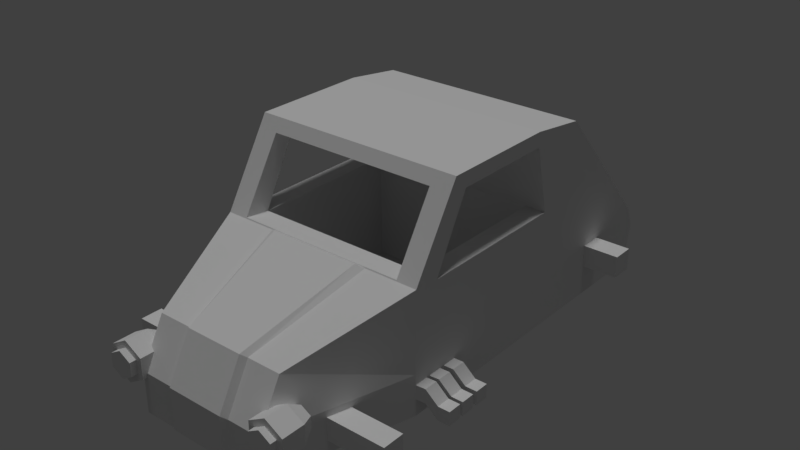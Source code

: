 # Source: Stadtrod.blend  (saved by Blender 2.78.0; exported with 4.5.12 LTS)
import bpy
from mathutils import Matrix  # noqa: F401  (used for matrix-valued properties, if any)

bpy.ops.wm.read_factory_settings(use_empty=True)
scene = bpy.context.scene
scene.name = 'Scene'

# ---- collections
col_collection_1 = bpy.data.collections.new('Collection 1'); scene.collection.children.link(col_collection_1)

# ---- materials (node trees are filled in below, after node groups)
mat_red = bpy.data.materials.new('red')
mat_red.alpha_threshold = 0.0
mat_red.use_transparent_shadow = False
mat_red.diffuse_color = (0.8, 0.005877, 0.0, 1.0)
mat_red.roughness = 0.5
mat_white = bpy.data.materials.new('white')
mat_white.alpha_threshold = 0.0
mat_white.use_transparent_shadow = False
mat_white.roughness = 0.5
mat_material = bpy.data.materials.new('Material')
mat_material.alpha_threshold = 0.0
mat_material.use_transparent_shadow = False
mat_material.roughness = 0.5
mat_material.line_color = (0.0, 0.0, 0.0, 1.0)

# ---- material node trees

# ---- world
world_world = bpy.data.worlds.new('World'); scene.world = world_world
world_world.color = (0.05088, 0.05088, 0.05088)
world_world.use_sun_shadow = False
world_world.sun_shadow_jitter_overblur = 0.0
world_world.cycles.sampling_method = 'MANUAL'

# ---- lights
light_hemi = bpy.data.lights.new('Hemi', 'SUN')
light_hemi.transmission_factor = 0.0
light_hemi.angle = 0.1993
light_hemi.energy = 1.0
light_hemi.shadow_buffer_clip_start = 0.5
light_hemi.shadow_soft_size = 0.1
light_hemi.shadow_cascade_max_distance = 1000.0

# ---- meshes
me_cube_009 = bpy.data.meshes.new('Cube.009')
me_cube_009.from_pydata([(-1.045, 2.812, -0.5522), (-1.045, 2.72, -0.3309), (-1.045, 2.946, -0.4962), (-1.045, 2.853, -0.2749), (-0.6615, 2.812, -0.5522), (-0.6615, 2.72, -0.3309), (-0.6615, 2.946, -0.4962), (-0.6615, 2.853, -0.2749), (0.6615, 2.812, -0.5522), (0.6615, 2.72, -0.3309), (0.6615, 2.946, -0.4962), (0.6615, 2.853, -0.2749), (1.045, 2.812, -0.5522), (1.045, 2.72, -0.3309), (1.045, 2.946, -0.4962), (1.045, 2.853, -0.2749)], [], [(0, 1, 3, 2), (2, 3, 7, 6), (6, 7, 5, 4), (4, 5, 1, 0), (2, 6, 4, 0), (7, 3, 1, 5), (8, 9, 11, 10), (10, 11, 15, 14), (14, 15, 13, 12), (12, 13, 9, 8), (10, 14, 12, 8), (15, 11, 9, 13)])
_uv = me_cube_009.uv_layers.new(name='UVMap')
_uv.uv.foreach_set('vector', [0.0, 0.0, 0.0, 0.0, 0.0, 0.0, 0.0, 0.0, 0.0, 0.0, 0.0, 0.0, 0.0, 0.0, 0.0, 0.0, 0.0, 0.0, 0.0, 0.0, 0.0, 0.0, 0.0, 0.0, 0.0, 0.0, 0.0, 0.0, 0.0, 0.0, 0.0, 0.0, 0.0, 0.0, 0.0, 0.0, 0.0, 0.0, 0.0, 0.0, 0.0, 0.0, 0.0, 0.0, 0.0, 0.0, 0.0, 0.0, 0.0, 0.0, 0.0, 0.0, 0.0, 0.0, 0.0, 0.0, 0.0, 0.0, 0.0, 0.0, 0.0, 0.0, 0.0, 0.0, 0.0, 0.0, 0.0, 0.0, 0.0, 0.0, 0.0, 0.0, 0.0, 0.0, 0.0, 0.0, 0.0, 0.0, 0.0, 0.0, 0.0, 0.0, 0.0, 0.0, 0.0, 0.0, 0.0, 0.0, 0.0, 0.0, 0.0, 0.0, 0.0, 0.0, 0.0, 0.0])
me_cube_009.materials.append(mat_red)
me_cube_009.use_remesh_preserve_volume = False
me_cube_009.use_remesh_preserve_attributes = False
me_cube_009.use_mirror_vertex_groups = False
me_cube_009.update()
me_cube_008 = bpy.data.meshes.new('Cube.008')
me_cube_008.from_pydata([(0.9, -2.497, -0.2997), (0.9, -2.668, -0.2997), (1.032, -2.497, -0.3759), (1.032, -2.668, -0.3759), (1.032, -2.497, -0.5283), (1.032, -2.668, -0.5283), (0.9, -2.497, -0.6045), (0.9, -2.668, -0.6045), (0.768, -2.497, -0.5283), (0.768, -2.668, -0.5283), (0.768, -2.497, -0.3759), (0.768, -2.668, -0.3759), (-0.9, -2.497, -0.2997), (-0.9, -2.668, -0.2997), (-0.768, -2.497, -0.3759), (-0.768, -2.668, -0.3759), (-0.768, -2.497, -0.5283), (-0.768, -2.668, -0.5283), (-0.9, -2.497, -0.6045), (-0.9, -2.668, -0.6045), (-1.032, -2.497, -0.5283), (-1.032, -2.668, -0.5283), (-1.032, -2.497, -0.3759), (-1.032, -2.668, -0.3759)], [], [(0, 1, 3, 2), (2, 3, 5, 4), (4, 5, 7, 6), (6, 7, 9, 8), (3, 1, 11, 9, 7, 5), (8, 9, 11, 10), (10, 11, 1, 0), (0, 2, 4, 6, 8, 10), (12, 13, 15, 14), (14, 15, 17, 16), (16, 17, 19, 18), (18, 19, 21, 20), (15, 13, 23, 21, 19, 17), (20, 21, 23, 22), (22, 23, 13, 12), (12, 14, 16, 18, 20, 22)])
_uv = me_cube_008.uv_layers.new(name='UVMap')
_uv.uv.foreach_set('vector', [0.0, 0.0, 0.0, 0.0, 0.0, 0.0, 0.0, 0.0, 0.0, 0.0, 0.0, 0.0, 0.0, 0.0, 0.0, 0.0, 0.0, 0.0, 0.0, 0.0, 0.0, 0.0, 0.0, 0.0, 0.0, 0.0, 0.0, 0.0, 0.0, 0.0, 0.0, 0.0, 0.0, 0.0, 0.0, 0.0, 0.0, 0.0, 0.0, 0.0, 0.0, 0.0, 0.0, 0.0, 0.0, 0.0, 0.0, 0.0, 0.0, 0.0, 0.0, 0.0, 0.0, 0.0, 0.0, 0.0, 0.0, 0.0, 0.0, 0.0, 0.0, 0.0, 0.0, 0.0, 0.0, 0.0, 0.0, 0.0, 0.0, 0.0, 0.0, 0.0, 0.0, 0.0, 0.0, 0.0, 0.0, 0.0, 0.0, 0.0, 0.0, 0.0, 0.0, 0.0, 0.0, 0.0, 0.0, 0.0, 0.0, 0.0, 0.0, 0.0, 0.0, 0.0, 0.0, 0.0, 0.0, 0.0, 0.0, 0.0, 0.0, 0.0, 0.0, 0.0, 0.0, 0.0, 0.0, 0.0, 0.0, 0.0, 0.0, 0.0, 0.0, 0.0, 0.0, 0.0, 0.0, 0.0, 0.0, 0.0, 0.0, 0.0, 0.0, 0.0, 0.0, 0.0, 0.0, 0.0, 0.0, 0.0, 0.0, 0.0, 0.0, 0.0, 0.0, 0.0, 0.0, 0.0, 0.0, 0.0, 0.0, 0.0, 0.0, 0.0])
me_cube_008.materials.append(mat_white)
me_cube_008.use_remesh_preserve_volume = False
me_cube_008.use_remesh_preserve_attributes = False
me_cube_008.use_mirror_vertex_groups = False
me_cube_008.update()
me_cube = bpy.data.meshes.new('Cube')
me_cube.from_pydata([(-0.4787, 2.609, -0.1481), (-0.4787, 2.466, 0.05578), (-0.4787, 2.813, -0.00534), (-0.4787, 2.67, 0.1985), (0.4787, 2.609, -0.1481), (0.4787, 2.466, 0.05578), (0.4787, 2.813, -0.00534), (0.4787, 2.67, 0.1985), (-0.7418, 2.408, -0.2889), (-0.7418, 2.265, -0.08502), (-0.7418, 2.611, -0.1461), (-0.7418, 2.469, 0.05773), (0.7418, 2.408, -0.2889), (0.7418, 2.265, -0.08502), (0.7418, 2.611, -0.1461), (0.7418, 2.469, 0.05773), (0.0, 2.051, 0.1722), (5.557e-09, 2.113, 0.08347), (0.1005, 2.098, 0.2055), (0.1005, 2.16, 0.1167), (0.1005, 2.193, 0.272), (0.1005, 2.255, 0.1833), (-1.014e-08, 2.241, 0.3053), (-4.584e-09, 2.303, 0.2165), (-0.1005, 2.193, 0.272), (-0.1005, 2.255, 0.1833), (-0.1005, 2.098, 0.2055), (-0.1005, 2.16, 0.1167), (0.0, 2.283, 0.335), (5.557e-09, 2.345, 0.2463), (0.1005, 2.331, 0.3683), (0.1005, 2.393, 0.2795), (0.1005, 2.426, 0.4348), (0.1005, 2.488, 0.3461), (-1.014e-08, 2.473, 0.4681), (-4.584e-09, 2.535, 0.3794), (-0.1005, 2.426, 0.4348), (-0.1005, 2.488, 0.3461), (-0.1005, 2.331, 0.3683), (-0.1005, 2.393, 0.2795), (0.0, 2.742, 0.3049), (1.077e-08, 2.176, -0.09142), (0.1947, 2.806, 0.2128), (0.1947, 2.24, -0.1835), (0.1947, 2.935, 0.02867), (0.1947, 2.369, -0.3676), (-1.965e-08, 3.0, -0.0634), (-8.883e-09, 2.434, -0.4597), (-0.1947, 2.935, 0.02867), (-0.1947, 2.369, -0.3676), (-0.1947, 2.806, 0.2128), (-0.1947, 2.24, -0.1835), (-0.3194, 2.351, -0.3557), (-0.3194, 2.172, -0.09986), (-0.3194, 2.858, -0.000886), (-0.3194, 2.679, 0.255), (0.3194, 2.351, -0.3557), (0.3194, 2.172, -0.09986), (0.3194, 2.858, -0.000886), (0.3194, 2.679, 0.255), (-0.1521, 2.048, 0.07818), (-0.1521, 2.554, 0.433), (0.1521, 2.554, 0.433), (0.1521, 2.048, 0.07818), (0.2748, 2.511, 0.2078), (0.2748, 2.274, 0.04227), (0.1967, 2.452, 0.2909), (0.1967, 2.216, 0.1253), (0.2287, 2.531, 0.1788), (0.2287, 2.294, 0.01321), (0.1507, 2.473, 0.2618), (0.1507, 2.236, 0.09628), (-0.283, 2.255, 0.01629), (-0.283, 2.541, 0.2165), (-0.1886, 2.185, 0.1167), (-0.1886, 2.471, 0.3169), (-0.2372, 2.276, -0.01258), (-0.2372, 2.562, 0.1876), (-0.1428, 2.205, 0.08785), (-0.1428, 2.491, 0.288), (-1.452e-09, 2.771, 0.2627), (0.1501, 2.821, 0.1917), (0.1501, 2.92, 0.04974), (-1.661e-08, 2.97, -0.02126), (-0.1501, 2.92, 0.04974), (-0.1501, 2.821, 0.1917), (-1.452e-09, 2.876, 0.3361), (0.1501, 2.926, 0.2651), (0.1501, 3.025, 0.1231), (-1.661e-08, 3.075, 0.05211), (-0.1501, 3.025, 0.1231), (-0.1501, 2.926, 0.2651), (0.9, -2.338, -0.2231), (0.9, -2.595, -0.2231), (1.098, -2.338, -0.3376), (1.098, -2.595, -0.3376), (1.098, -2.338, -0.5666), (1.098, -2.595, -0.5666), (0.9, -2.338, -0.6811), (0.9, -2.595, -0.6811), (0.7017, -2.338, -0.5666), (0.7017, -2.595, -0.5666), (0.7017, -2.338, -0.3376), (0.7017, -2.595, -0.3376), (0.9, -2.175, -0.3248), (1.01, -2.175, -0.3884), (1.01, -2.175, -0.5157), (0.9, -2.175, -0.5794), (0.7898, -2.175, -0.5157), (0.7898, -2.175, -0.3884), (0.9, -2.175, -0.3248), (1.01, -2.175, -0.3884), (1.01, -2.175, -0.5157), (0.9, -2.175, -0.5794), (0.7898, -2.175, -0.5157), (0.7898, -2.175, -0.3884), (-0.9, -2.338, -0.2231), (-0.9, -2.595, -0.2231), (-0.7017, -2.338, -0.3376), (-0.7017, -2.595, -0.3376), (-0.7017, -2.338, -0.5666), (-0.7017, -2.595, -0.5666), (-0.9, -2.338, -0.6811), (-0.9, -2.595, -0.6811), (-1.098, -2.338, -0.5666), (-1.098, -2.595, -0.5666), (-1.098, -2.338, -0.3376), (-1.098, -2.595, -0.3376), (-0.9, -2.175, -0.3248), (-0.7898, -2.175, -0.3884), (-0.7898, -2.175, -0.5157), (-0.9, -2.175, -0.5794), (-1.01, -2.175, -0.5157), (-1.01, -2.175, -0.3884), (-0.9, -2.175, -0.3248), (-0.7898, -2.175, -0.3884), (-0.7898, -2.175, -0.5157), (-0.9, -2.175, -0.5794), (-1.01, -2.175, -0.5157), (-1.01, -2.175, -0.3884), (-1.107, -0.6261, -0.7611), (-1.107, -0.6261, -0.6028), (-1.107, -0.4678, -0.7611), (-1.107, -0.4678, -0.6028), (-1.265, -0.5359, -0.8298), (-1.265, -0.5359, -0.6715), (-1.265, -0.3776, -0.8298), (-1.265, -0.3776, -0.6715), (-1.387, -0.346, -0.8253), (-1.387, -0.346, -0.9837), (-1.387, -0.5043, -0.9837), (-1.387, -0.5043, -0.8253), (-1.521, -0.346, -0.8253), (-1.521, -0.346, -0.9837), (-1.521, -0.5043, -0.9837), (-1.521, -0.5043, -0.8253), (-1.107, -0.8416, -0.7611), (-1.107, -0.8416, -0.6028), (-1.107, -0.6833, -0.7611), (-1.107, -0.6833, -0.6028), (-1.265, -0.7514, -0.8298), (-1.265, -0.7514, -0.6715), (-1.265, -0.5931, -0.8298), (-1.265, -0.5931, -0.6715), (-1.387, -0.5615, -0.8253), (-1.387, -0.5615, -0.9837), (-1.387, -0.7198, -0.9837), (-1.387, -0.7198, -0.8253), (-1.521, -0.5615, -0.8253), (-1.521, -0.5615, -0.9837), (-1.521, -0.7198, -0.9837), (-1.521, -0.7198, -0.8253), (-1.107, -1.041, -0.7611), (-1.107, -1.041, -0.6028), (-1.107, -0.8827, -0.7611), (-1.107, -0.8827, -0.6028), (-1.265, -0.9509, -0.8298), (-1.265, -0.9509, -0.6715), (-1.265, -0.7925, -0.8298), (-1.265, -0.7925, -0.6715), (-1.387, -0.7609, -0.8253), (-1.387, -0.7609, -0.9837), (-1.387, -0.9193, -0.9837), (-1.387, -0.9193, -0.8253), (-1.521, -0.7609, -0.8253), (-1.521, -0.7609, -0.9837), (-1.521, -0.9193, -0.9837), (-1.521, -0.9193, -0.8253), (1.107, -0.6261, -0.7611), (1.107, -0.6261, -0.6028), (1.107, -0.4678, -0.7611), (1.107, -0.4678, -0.6028), (1.265, -0.5359, -0.8298), (1.265, -0.5359, -0.6715), (1.265, -0.3776, -0.8298), (1.265, -0.3776, -0.6715), (1.387, -0.346, -0.8253), (1.387, -0.346, -0.9837), (1.387, -0.5043, -0.9837), (1.387, -0.5043, -0.8253), (1.521, -0.346, -0.8253), (1.521, -0.346, -0.9837), (1.521, -0.5043, -0.9837), (1.521, -0.5043, -0.8253), (1.107, -0.8416, -0.7611), (1.107, -0.8416, -0.6028), (1.107, -0.6833, -0.7611), (1.107, -0.6833, -0.6028), (1.265, -0.7514, -0.8298), (1.265, -0.7514, -0.6715), (1.265, -0.5931, -0.8298), (1.265, -0.5931, -0.6715), (1.387, -0.5615, -0.8253), (1.387, -0.5615, -0.9837), (1.387, -0.7198, -0.9837), (1.387, -0.7198, -0.8253), (1.521, -0.5615, -0.8253), (1.521, -0.5615, -0.9837), (1.521, -0.7198, -0.9837), (1.521, -0.7198, -0.8253), (1.107, -1.041, -0.7611), (1.107, -1.041, -0.6028), (1.107, -0.8827, -0.7611), (1.107, -0.8827, -0.6028), (1.265, -0.9509, -0.8298), (1.265, -0.9509, -0.6715), (1.265, -0.7925, -0.8298), (1.265, -0.7925, -0.6715), (1.387, -0.7609, -0.8253), (1.387, -0.7609, -0.9837), (1.387, -0.9193, -0.9837), (1.387, -0.9193, -0.8253), (1.521, -0.7609, -0.8253), (1.521, -0.7609, -0.9837), (1.521, -0.9193, -0.9837), (1.521, -0.9193, -0.8253), (-1.587, 1.888, -0.6347), (-1.587, 1.888, -0.3859), (-1.587, 2.137, -0.6347), (-1.587, 2.137, -0.3859), (1.587, 1.888, -0.6347), (1.587, 1.888, -0.3859), (1.587, 2.137, -0.6347), (1.587, 2.137, -0.3859), (-1.587, -1.908, -0.8433), (-1.587, -1.908, -0.5945), (-1.587, -1.659, -0.8433), (-1.587, -1.659, -0.5945), (1.587, -1.908, -0.8433), (1.587, -1.908, -0.5945), (1.587, -1.659, -0.8433), (1.587, -1.659, -0.5945), (-0.9571, -0.5958, -0.844), (-0.9571, -0.7069, 0.3458), (-0.9571, 1.027, -0.844), (-0.9571, 1.027, 0.3458), (0.9571, -0.5958, -0.844), (0.9571, -0.7069, 0.3458), (0.9571, 1.027, -0.844), (0.9571, 1.027, 0.3458), (-0.9571, -0.3109, 1.103), (-0.9571, 0.8529, 1.103), (0.9571, 0.8529, 1.103), (0.9571, -0.3109, 1.103), (-1.187, -1.0, -0.9828), (-1.187, -1.0, 0.3698), (-1.187, 2.231, -0.9828), (-1.187, 2.231, 0.374), (1.187, -1.0, -0.9828), (1.187, -1.0, 0.3698), (1.187, 2.231, -0.9828), (1.187, 2.231, 0.374), (-0.7545, -2.539, -0.9828), (-0.7545, -2.267, -0.02859), (0.7545, -2.267, -0.02859), (0.7545, -2.539, -0.9828), (-1.187, -0.4567, 1.266), (-1.187, 1.507, 1.176), (1.187, 1.507, 1.176), (1.187, -0.4567, 1.266), (-1.187, 0.8517, -0.9828), (1.187, 0.8517, -0.9828), (-1.187, 0.8517, 1.266), (1.187, 0.8517, 1.266), (-1.187, 2.816, -0.2912), (-1.187, 2.816, -0.9828), (1.187, 2.816, -0.9828), (1.187, 2.816, -0.2912), (-1.187, -1.0, -0.5229), (-1.187, 2.231, -0.5229), (1.187, 2.231, -0.5229), (1.187, -1.0, -0.5229), (-0.7545, -2.539, -0.5229), (0.7545, -2.539, -0.5229), (1.187, 0.8517, -0.5229), (-1.187, 0.8517, -0.5229), (-1.187, 2.907, -0.5229), (1.187, 2.907, -0.5229), (-0.8583, 2.25, 0.3486), (0.8583, 2.25, 0.3486), (-0.8583, 2.727, -0.1681), (0.8583, 2.727, -0.1681), (-0.8583, 2.013, 0.1763), (0.8583, 2.013, 0.1763), (-0.8583, 2.49, -0.3404), (0.8583, 2.49, -0.3404), (-1.187, 0.8529, 1.103), (-1.187, -0.3109, 1.103), (-1.187, 0.8517, 1.103), (-0.9571, -0.5381, 1.132), (-1.187, -0.6944, 0.3698), (-1.187, -0.7069, 0.3458), (-0.9571, -0.9473, 0.4567), (-0.9571, -0.9927, 0.3819), (-1.187, 1.021, 0.3703), (-1.187, 1.027, 0.3458), (-1.187, 0.8517, 0.3458), (0.9571, -0.9927, 0.3819), (0.9571, -0.5381, 1.132), (1.187, -0.3109, 1.103), (1.187, -0.7069, 0.3458), (1.187, -0.6944, 0.3698), (1.187, 0.8529, 1.103), (1.187, 0.8517, 1.103), (1.187, 1.027, 0.3458), (1.187, 0.8517, 0.3458), (1.187, 1.021, 0.3703), (0.0, 2.231, -0.9828), (0.0, 2.231, 0.374), (0.0, -1.0, -0.9828), (0.0, -1.0, 0.3698), (0.0, -2.539, -0.9828), (0.0, 1.507, 1.176), (0.0, -0.4567, 1.266), (0.0, 0.8517, 1.266), (0.0, 0.8517, -0.9828), (0.0, 2.816, -0.9828), (0.0, 2.816, -0.2912), (0.0, 2.907, -0.5229), (0.0, 2.25, 0.3486), (0.0, 2.727, -0.1681), (0.0, 2.013, 0.1763), (0.0, 2.49, -0.3404), (-0.5936, 2.231, -0.9828), (-0.5936, -1.0, 0.3698), (-0.3772, -2.267, -0.02859), (-0.5936, -0.4567, 1.266), (-0.5936, 0.8517, -0.9828), (-0.5936, 2.816, -0.9828), (-0.5936, 2.231, 0.374), (-0.5936, -1.0, -0.9828), (-0.3772, -2.539, -0.9828), (-0.5936, 1.507, 1.176), (-0.5936, 0.8517, 1.266), (-0.5936, 2.816, -0.2912), (-0.5936, 2.907, -0.5229), (-0.4292, 2.25, 0.3486), (-0.4292, 2.727, -0.1681), (-0.4292, 2.013, 0.1763), (-0.4292, 2.49, -0.3404), (-0.3772, -2.539, -0.5229), (0.5936, 2.231, 0.374), (0.5936, -1.0, -0.9828), (0.3772, -2.539, -0.9828), (0.5936, 1.507, 1.176), (0.5936, 0.8517, 1.266), (0.5936, 2.816, -0.2912), (0.5936, 2.907, -0.5229), (0.4292, 2.25, 0.3486), (0.4292, 2.727, -0.1681), (0.4292, 2.013, 0.1763), (0.4292, 2.49, -0.3404), (0.3772, -2.539, -0.5229), (0.5936, 2.231, -0.9828), (0.5936, -1.0, 0.3698), (0.3772, -2.267, -0.02859), (0.5936, -0.4567, 1.266), (0.5936, 0.8517, -0.9828), (0.5936, 2.816, -0.9828), (0.5129, -1.049, 0.4082), (0.0, -1.049, 0.4082), (-0.3259, -2.588, -0.9444), (0.0, -2.588, -0.9444), (0.3259, -2.316, 0.009813), (0.0, -2.316, 0.009813), (-0.3259, -2.588, -0.4845), (0.0, -2.588, -0.4845), (-0.5129, -1.049, 0.4082), (-0.3259, -2.316, 0.009813), (0.3259, -2.588, -0.9444), (0.3259, -2.588, -0.4845)], [], [(0, 1, 3, 2), (2, 3, 7, 6), (6, 7, 5, 4), (4, 5, 1, 0), (2, 6, 4, 0), (7, 3, 1, 5), (8, 9, 11, 10), (10, 11, 15, 14), (14, 15, 13, 12), (12, 13, 9, 8), (10, 14, 12, 8), (15, 11, 9, 13), (16, 17, 19, 18), (18, 19, 21, 20), (20, 21, 23, 22), (22, 23, 25, 24), (19, 17, 27, 25, 23, 21), (24, 25, 27, 26), (26, 27, 17, 16), (16, 18, 20, 22, 24, 26), (28, 29, 31, 30), (30, 31, 33, 32), (32, 33, 35, 34), (34, 35, 37, 36), (31, 29, 39, 37, 35, 33), (36, 37, 39, 38), (38, 39, 29, 28), (28, 30, 32, 34, 36, 38), (40, 41, 43, 42), (42, 43, 45, 44), (44, 45, 47, 46), (46, 47, 49, 48), (43, 41, 51, 49, 47, 45), (48, 49, 51, 50), (50, 51, 41, 40), (42, 44, 82, 81), (52, 53, 55, 54), (54, 55, 59, 58), (58, 59, 57, 56), (56, 57, 53, 52), (54, 58, 56, 52), (60, 61, 75, 74), (62, 61, 60, 63), (53, 57, 63, 60), (59, 55, 61, 62), (57, 59, 64, 65), (64, 66, 70, 68), (59, 62, 66, 64), (63, 57, 65, 67), (62, 63, 67, 66), (69, 68, 70, 71), (66, 67, 71, 70), (67, 65, 69, 71), (65, 64, 68, 69), (75, 73, 77, 79), (61, 55, 73, 75), (55, 53, 72, 73), (53, 60, 74, 72), (77, 76, 78, 79), (74, 75, 79, 78), (72, 74, 78, 76), (73, 72, 76, 77), (84, 85, 91, 90), (48, 50, 85, 84), (40, 42, 81, 80), (44, 46, 83, 82), (50, 40, 80, 85), (46, 48, 84, 83), (86, 87, 88, 89, 90, 91), (82, 83, 89, 88), (80, 81, 87, 86), (85, 80, 86, 91), (83, 84, 90, 89), (81, 82, 88, 87), (92, 93, 95, 94), (94, 95, 97, 96), (96, 97, 99, 98), (98, 99, 101, 100), (95, 93, 103, 101, 99, 97), (100, 101, 103, 102), (102, 103, 93, 92), (96, 98, 107, 106), (106, 107, 113, 112), (102, 92, 104, 109), (98, 100, 108, 107), (94, 96, 106, 105), (100, 102, 109, 108), (92, 94, 105, 104), (110, 111, 112, 113, 114, 115), (104, 105, 111, 110), (109, 104, 110, 115), (107, 108, 114, 113), (105, 106, 112, 111), (108, 109, 115, 114), (116, 117, 119, 118), (118, 119, 121, 120), (120, 121, 123, 122), (122, 123, 125, 124), (119, 117, 127, 125, 123, 121), (124, 125, 127, 126), (126, 127, 117, 116), (120, 122, 131, 130), (130, 131, 137, 136), (126, 116, 128, 133), (122, 124, 132, 131), (118, 120, 130, 129), (124, 126, 133, 132), (116, 118, 129, 128), (134, 135, 136, 137, 138, 139), (128, 129, 135, 134), (133, 128, 134, 139), (131, 132, 138, 137), (129, 130, 136, 135), (132, 133, 139, 138), (140, 142, 143, 141), (142, 146, 147, 143), (145, 151, 150, 144), (144, 140, 141, 145), (142, 140, 144, 146), (147, 145, 141, 143), (148, 152, 155, 151), (144, 150, 149, 146), (147, 148, 151, 145), (146, 149, 148, 147), (153, 154, 155, 152), (149, 153, 152, 148), (151, 155, 154, 150), (150, 154, 153, 149), (156, 158, 159, 157), (158, 162, 163, 159), (161, 167, 166, 160), (160, 156, 157, 161), (158, 156, 160, 162), (163, 161, 157, 159), (164, 168, 171, 167), (160, 166, 165, 162), (163, 164, 167, 161), (162, 165, 164, 163), (169, 170, 171, 168), (165, 169, 168, 164), (167, 171, 170, 166), (166, 170, 169, 165), (172, 174, 175, 173), (174, 178, 179, 175), (177, 183, 182, 176), (176, 172, 173, 177), (174, 172, 176, 178), (179, 177, 173, 175), (180, 184, 187, 183), (176, 182, 181, 178), (179, 180, 183, 177), (178, 181, 180, 179), (185, 186, 187, 184), (181, 185, 184, 180), (183, 187, 186, 182), (182, 186, 185, 181), (188, 189, 191, 190), (190, 191, 195, 194), (193, 192, 198, 199), (192, 193, 189, 188), (190, 194, 192, 188), (195, 191, 189, 193), (196, 199, 203, 200), (192, 194, 197, 198), (195, 193, 199, 196), (194, 195, 196, 197), (201, 200, 203, 202), (197, 196, 200, 201), (199, 198, 202, 203), (198, 197, 201, 202), (204, 205, 207, 206), (206, 207, 211, 210), (209, 208, 214, 215), (208, 209, 205, 204), (206, 210, 208, 204), (211, 207, 205, 209), (212, 215, 219, 216), (208, 210, 213, 214), (211, 209, 215, 212), (210, 211, 212, 213), (217, 216, 219, 218), (213, 212, 216, 217), (215, 214, 218, 219), (214, 213, 217, 218), (220, 221, 223, 222), (222, 223, 227, 226), (225, 224, 230, 231), (224, 225, 221, 220), (222, 226, 224, 220), (227, 223, 221, 225), (228, 231, 235, 232), (224, 226, 229, 230), (227, 225, 231, 228), (226, 227, 228, 229), (233, 232, 235, 234), (229, 228, 232, 233), (231, 230, 234, 235), (230, 229, 233, 234), (236, 237, 239, 238), (238, 239, 243, 242), (242, 243, 241, 240), (240, 241, 237, 236), (238, 242, 240, 236), (243, 239, 237, 241), (244, 245, 247, 246), (246, 247, 251, 250), (250, 251, 249, 248), (248, 249, 245, 244), (246, 250, 248, 244), (251, 247, 245, 249), (252, 254, 255, 253), (254, 258, 259, 255), (258, 256, 257, 259), (256, 252, 253, 257), (254, 252, 256, 258), (260, 309, 312, 313, 253), (262, 263, 260, 261), (259, 262, 261, 255), (257, 320, 325, 324, 259), (259, 324, 326, 322, 262), (253, 311, 310, 307, 260), (255, 315, 316, 311, 253), (261, 306, 314, 315, 255), (263, 319, 321, 320, 257), (262, 322, 323, 319, 263), (260, 307, 308, 306, 261), (263, 318, 309, 260), (253, 313, 317, 257), (257, 317, 318, 263), (295, 316, 315, 314, 267, 289), (289, 267, 284, 296), (294, 325, 320, 321, 269, 291), (288, 264, 272, 292), (377, 281, 268, 362), (362, 268, 275, 363), (344, 265, 273, 345), (291, 269, 274, 293), (353, 282, 276, 346), (265, 312, 309, 318, 317, 269, 279, 376, 333, 346, 276), (349, 267, 277, 352), (267, 314, 306, 308, 282, 277), (352, 277, 282, 353), (269, 321, 319, 323, 283, 279), (373, 270, 281, 377), (290, 271, 326, 324, 325, 294), (288, 265, 310, 311, 316, 295), (367, 366, 287, 297), (290, 270, 286, 297), (343, 266, 285, 348), (284, 267, 298, 300), (271, 290, 297, 287), (378, 367, 297, 286), (264, 288, 295, 280), (270, 290, 294, 281), (268, 291, 293, 275), (265, 288, 292, 273), (281, 294, 291, 268), (266, 289, 296, 285), (280, 295, 289, 266), (372, 293, 274, 375), (299, 301, 305, 303), (354, 284, 300, 357), (361, 271, 299, 368), (271, 287, 301, 299), (370, 303, 305, 371), (357, 300, 304, 359), (300, 298, 302, 304), (368, 299, 303, 370), (360, 292, 272, 351), (323, 322, 326, 271, 278, 283), (269, 317, 313, 312, 265, 344, 330, 374), (308, 307, 310, 265, 276, 282), (351, 331, 382, 381), (356, 339, 341, 358), (369, 340, 342, 371), (358, 341, 342, 359), (349, 328, 339, 356), (366, 337, 340, 369), (372, 375, 383, 390), (348, 355, 338, 336), (373, 327, 336, 378), (355, 354, 337, 338), (343, 327, 335, 347), (364, 332, 334, 365), (361, 328, 332, 364), (365, 334, 333, 376), (345, 360, 385, 388), (350, 329, 331, 351), (347, 335, 329, 350), (280, 347, 350, 264), (264, 350, 351, 272), (266, 343, 347, 280), (296, 284, 354, 355), (285, 296, 355, 348), (292, 360, 345, 273), (267, 349, 356, 298), (302, 358, 359, 304), (298, 356, 358, 302), (363, 372, 390, 389), (340, 357, 359, 342), (337, 354, 357, 340), (327, 343, 348, 336), (332, 352, 353, 334), (328, 349, 352, 332), (334, 353, 346, 333), (374, 330, 380, 379), (269, 374, 375, 274), (283, 365, 376, 279), (271, 361, 364, 278), (278, 364, 365, 283), (270, 373, 378, 286), (287, 366, 369, 301), (301, 369, 371, 305), (293, 372, 363, 275), (339, 368, 370, 341), (341, 370, 371, 342), (328, 361, 368, 339), (375, 374, 379, 383), (336, 338, 367, 378), (338, 337, 366, 367), (327, 373, 377, 335), (329, 362, 363, 331), (335, 377, 362, 329), (390, 386, 382, 389), (385, 386, 384, 388), (379, 380, 384, 383), (386, 385, 381, 382), (380, 387, 388, 384), (386, 390, 383, 384), (331, 363, 389, 382), (360, 351, 381, 385), (344, 345, 388, 387), (330, 344, 387, 380)])
_uv = me_cube.uv_layers.new(name='UVMap')
_uv.uv.foreach_set('vector', [0.5079, 0.6896, 0.4869, 0.6896, 0.4869, 0.5424, 0.5079, 0.5424, 0.5079, 0.6896, 0.5079, 0.5424, 0.5214, 0.5424, 0.5214, 0.6896, 0.5289, 0.2479, 0.5289, 0.3951, 0.5079, 0.3951, 0.5079, 0.2479, 0.5214, 0.6896, 0.5214, 0.5424, 0.535, 0.5424, 0.535, 0.6896, 0.5289, 0.3951, 0.5425, 0.3951, 0.5425, 0.5424, 0.5289, 0.5424, 0.5425, 0.3951, 0.5289, 0.3951, 0.5289, 0.2479, 0.5425, 0.2479, 0.5079, 0.5424, 0.4869, 0.5424, 0.4869, 0.3951, 0.5079, 0.3951, 0.4869, 0.5424, 0.4659, 0.5424, 0.4659, 0.3951, 0.4869, 0.3951, 0.4869, 0.3951, 0.4659, 0.3951, 0.4659, 0.2479, 0.4869, 0.2479, 0.4869, 0.3951, 0.4869, 0.2479, 0.5079, 0.2479, 0.5079, 0.3951, 0.5289, 0.5424, 0.5079, 0.5424, 0.5079, 0.3951, 0.5289, 0.3951, 0.4869, 0.5424, 0.4869, 0.6896, 0.4659, 0.6896, 0.4659, 0.5424, 0.3369, 0.628, 0.3424, 0.628, 0.3424, 0.6457, 0.3369, 0.6457, 0.2606, 0.6486, 0.2606, 0.6228, 0.2657, 0.6228, 0.2657, 0.6486, 0.3445, 0.2618, 0.339, 0.2618, 0.339, 0.2441, 0.3445, 0.2441, 0.3445, 0.2441, 0.339, 0.2441, 0.339, 0.2264, 0.3445, 0.2264, 0.5184, 0.3912, 0.5184, 0.4127, 0.5142, 0.4202, 0.51, 0.4061, 0.51, 0.3846, 0.5142, 0.3771, 0.2555, 0.6486, 0.2555, 0.6228, 0.2606, 0.6228, 0.2606, 0.6486, 0.3369, 0.6102, 0.3424, 0.6102, 0.3424, 0.628, 0.3369, 0.628, 0.2639, 0.6153, 0.2597, 0.6228, 0.2555, 0.6087, 0.2555, 0.5871, 0.2597, 0.5796, 0.2639, 0.5937, 0.3424, 0.5925, 0.3369, 0.5925, 0.3369, 0.5748, 0.3424, 0.5748, 0.2733, 0.5787, 0.2733, 0.5529, 0.2785, 0.5529, 0.2785, 0.5787, 0.3445, 0.2973, 0.339, 0.2973, 0.339, 0.2796, 0.3445, 0.2796, 0.3445, 0.2796, 0.339, 0.2796, 0.339, 0.2618, 0.3445, 0.2618, 0.4639, 0.6712, 0.4639, 0.6496, 0.4681, 0.6421, 0.4723, 0.6562, 0.4723, 0.6778, 0.4681, 0.6853, 0.2657, 0.6486, 0.2657, 0.6228, 0.2708, 0.6228, 0.2708, 0.6486, 0.3424, 0.6102, 0.3369, 0.6102, 0.3369, 0.5925, 0.3424, 0.5925, 0.3268, 0.3502, 0.3226, 0.3577, 0.3184, 0.3436, 0.3184, 0.3221, 0.3226, 0.3146, 0.3268, 0.3287, 0.2931, 0.6683, 0.2931, 0.5214, 0.3004, 0.5214, 0.3004, 0.6683, 0.3004, 0.6683, 0.3004, 0.5214, 0.3115, 0.5214, 0.3115, 0.6683, 0.3214, 0.5381, 0.3214, 0.3911, 0.3285, 0.3911, 0.3285, 0.5381, 0.3285, 0.5381, 0.3285, 0.3911, 0.3356, 0.3911, 0.3356, 0.5381, 0.5279, 0.3236, 0.5279, 0.3676, 0.5189, 0.3771, 0.51, 0.3424, 0.51, 0.2983, 0.5189, 0.2889, 0.2931, 0.5214, 0.2931, 0.6683, 0.282, 0.6683, 0.282, 0.5214, 0.282, 0.5214, 0.282, 0.6683, 0.2747, 0.6683, 0.2747, 0.5214, 0.2513, 0.5574, 0.2602, 0.5227, 0.2602, 0.5328, 0.2534, 0.5595, 0.4828, 0.4224, 0.4828, 0.348, 0.51, 0.348, 0.51, 0.4224, 0.5022, 0.5526, 0.5022, 0.4758, 0.5255, 0.4758, 0.5255, 0.5526, 0.4555, 0.4224, 0.4555, 0.348, 0.4828, 0.348, 0.4828, 0.4224, 0.4788, 0.5526, 0.4788, 0.4758, 0.5022, 0.4758, 0.5022, 0.5526, 0.4555, 0.4224, 0.4788, 0.4224, 0.4788, 0.554, 0.4555, 0.554, 0.4828, 0.2889, 0.51, 0.2889, 0.5041, 0.3018, 0.4887, 0.3018, 0.5279, 0.2889, 0.539, 0.2889, 0.539, 0.4205, 0.5279, 0.4205, 0.5022, 0.4758, 0.4788, 0.4758, 0.485, 0.4224, 0.4961, 0.4224, 0.5255, 0.4758, 0.5022, 0.4758, 0.5083, 0.4224, 0.5194, 0.4224, 0.4828, 0.348, 0.4555, 0.348, 0.4628, 0.3323, 0.4755, 0.3323, 0.523, 0.6934, 0.523, 0.665, 0.5253, 0.6687, 0.5253, 0.6972, 0.4555, 0.348, 0.4555, 0.2889, 0.4628, 0.3047, 0.4628, 0.3323, 0.4828, 0.2889, 0.4828, 0.348, 0.4755, 0.3323, 0.4755, 0.3047, 0.4555, 0.2889, 0.4828, 0.2889, 0.4755, 0.3047, 0.4628, 0.3047, 0.3036, 0.4811, 0.3036, 0.5424, 0.2978, 0.5424, 0.2978, 0.4811, 0.4755, 0.6154, 0.4755, 0.554, 0.4772, 0.554, 0.4772, 0.6154, 0.5393, 0.6015, 0.5393, 0.573, 0.5416, 0.5693, 0.5416, 0.5978, 0.4733, 0.6154, 0.4733, 0.554, 0.4755, 0.554, 0.4755, 0.6154, 0.5413, 0.3598, 0.5413, 0.3942, 0.539, 0.3979, 0.539, 0.3635, 0.51, 0.2889, 0.51, 0.348, 0.5041, 0.3351, 0.5041, 0.3018, 0.51, 0.348, 0.4828, 0.348, 0.4887, 0.3351, 0.5041, 0.3351, 0.4828, 0.348, 0.4828, 0.2889, 0.4887, 0.3018, 0.4887, 0.3351, 0.3184, 0.4901, 0.3184, 0.5644, 0.3115, 0.5644, 0.3115, 0.4901, 0.5213, 0.7011, 0.5213, 0.6269, 0.523, 0.6269, 0.523, 0.7011, 0.523, 0.6613, 0.523, 0.6269, 0.5253, 0.6305, 0.5253, 0.665, 0.5226, 0.6269, 0.5226, 0.5526, 0.5247, 0.5526, 0.5247, 0.6269, 0.6693, 0.5437, 0.6693, 0.5657, 0.6663, 0.5657, 0.6663, 0.5437, 0.2692, 0.5762, 0.2602, 0.6109, 0.2602, 0.6008, 0.2671, 0.5741, 0.2513, 0.6014, 0.2513, 0.5574, 0.2534, 0.5595, 0.2534, 0.5935, 0.2602, 0.5227, 0.2692, 0.5321, 0.2671, 0.5401, 0.2602, 0.5328, 0.2602, 0.6109, 0.2513, 0.6014, 0.2534, 0.5935, 0.2602, 0.6008, 0.2692, 0.5321, 0.2692, 0.5762, 0.2671, 0.5741, 0.2671, 0.5401, 0.6663, 0.5398, 0.6663, 0.5217, 0.67, 0.5074, 0.6737, 0.5113, 0.6737, 0.5294, 0.67, 0.5437, 0.6379, 0.5745, 0.6379, 0.5604, 0.6409, 0.5604, 0.6409, 0.5745, 0.6641, 0.5381, 0.6641, 0.5526, 0.6611, 0.5526, 0.6611, 0.5381, 0.6693, 0.5657, 0.6693, 0.5802, 0.6663, 0.5802, 0.6663, 0.5657, 0.6379, 0.5604, 0.6379, 0.5462, 0.6409, 0.5462, 0.6409, 0.5604, 0.6641, 0.5526, 0.6641, 0.5747, 0.6611, 0.5747, 0.6611, 0.5526, 0.4684, 0.4016, 0.4684, 0.2612, 0.4772, 0.2612, 0.4772, 0.4016, 0.4772, 0.4016, 0.4772, 0.2612, 0.4816, 0.2702, 0.4816, 0.4105, 0.5124, 0.5934, 0.5124, 0.7338, 0.5036, 0.7338, 0.5036, 0.5934, 0.5168, 0.3457, 0.5168, 0.486, 0.5124, 0.495, 0.5124, 0.3546, 0.4925, 0.5355, 0.4925, 0.6064, 0.4848, 0.6419, 0.4772, 0.6064, 0.4772, 0.5355, 0.4848, 0.5, 0.5124, 0.3546, 0.5124, 0.495, 0.5036, 0.495, 0.5036, 0.3546, 0.5036, 0.3546, 0.5036, 0.495, 0.4992, 0.486, 0.4992, 0.3457, 0.5124, 0.5934, 0.5036, 0.5934, 0.5056, 0.5, 0.5105, 0.5, 0.464, 0.2612, 0.464, 0.2612, 0.464, 0.2612, 0.464, 0.2612, 0.464, 0.4105, 0.4684, 0.4016, 0.4704, 0.495, 0.4679, 0.5, 0.5036, 0.5934, 0.4992, 0.5845, 0.5031, 0.495, 0.5056, 0.5, 0.4772, 0.4016, 0.4816, 0.4105, 0.4777, 0.5, 0.4752, 0.495, 0.5124, 0.3546, 0.5036, 0.3546, 0.5056, 0.2612, 0.5105, 0.2612, 0.4684, 0.4016, 0.4772, 0.4016, 0.4752, 0.495, 0.4704, 0.495, 0.4772, 0.6616, 0.4814, 0.6419, 0.4857, 0.6616, 0.4857, 0.7011, 0.4814, 0.7208, 0.4772, 0.7011, 0.464, 0.2612, 0.464, 0.2612, 0.464, 0.2612, 0.464, 0.2612, 0.464, 0.2612, 0.464, 0.2612, 0.464, 0.2612, 0.464, 0.2612, 0.464, 0.2612, 0.464, 0.2612, 0.464, 0.2612, 0.464, 0.2612, 0.464, 0.2612, 0.464, 0.2612, 0.464, 0.2612, 0.464, 0.2612, 0.464, 0.2612, 0.464, 0.2612, 0.464, 0.2612, 0.464, 0.2612, 0.5256, 0.3546, 0.5256, 0.495, 0.5168, 0.495, 0.5168, 0.3546, 0.464, 0.6494, 0.464, 0.509, 0.4684, 0.5, 0.4684, 0.6404, 0.4684, 0.6404, 0.4684, 0.5, 0.4772, 0.5, 0.4772, 0.6404, 0.4992, 0.3506, 0.4992, 0.491, 0.4948, 0.5, 0.4948, 0.3596, 0.5124, 0.6014, 0.5124, 0.5305, 0.52, 0.495, 0.5277, 0.5305, 0.5277, 0.6014, 0.52, 0.6369, 0.4948, 0.3596, 0.4948, 0.5, 0.486, 0.5, 0.486, 0.3596, 0.486, 0.3596, 0.486, 0.5, 0.4816, 0.491, 0.4816, 0.3506, 0.4684, 0.6404, 0.4772, 0.6404, 0.4752, 0.7338, 0.4704, 0.7338, 0.464, 0.2612, 0.464, 0.2612, 0.464, 0.2612, 0.464, 0.2612, 0.486, 0.3596, 0.4816, 0.3506, 0.4855, 0.2612, 0.488, 0.2662, 0.4992, 0.3506, 0.4948, 0.3596, 0.4929, 0.2662, 0.4953, 0.2612, 0.464, 0.6494, 0.4684, 0.6404, 0.4704, 0.7338, 0.4679, 0.7388, 0.4948, 0.3596, 0.486, 0.3596, 0.488, 0.2662, 0.4929, 0.2662, 0.5256, 0.3546, 0.5168, 0.3546, 0.5188, 0.2612, 0.5237, 0.2612, 0.5167, 0.7158, 0.5124, 0.6961, 0.5124, 0.6566, 0.5167, 0.6369, 0.5209, 0.6566, 0.5209, 0.6961, 0.464, 0.2612, 0.464, 0.2612, 0.464, 0.2612, 0.464, 0.2612, 0.464, 0.2612, 0.464, 0.2612, 0.464, 0.2612, 0.464, 0.2612, 0.464, 0.2612, 0.464, 0.2612, 0.464, 0.2612, 0.464, 0.2612, 0.464, 0.2612, 0.464, 0.2612, 0.464, 0.2612, 0.464, 0.2612, 0.464, 0.2612, 0.464, 0.2612, 0.464, 0.2612, 0.464, 0.2612, 0.694, 0.4809, 0.694, 0.4361, 0.6904, 0.4361, 0.6904, 0.4809, 0.64, 0.1903, 0.6408, 0.2387, 0.6459, 0.2156, 0.645, 0.1671, 0.6687, 0.4307, 0.6661, 0.3787, 0.6611, 0.3556, 0.6637, 0.4076, 0.6637, 0.4076, 0.6628, 0.456, 0.6679, 0.4791, 0.6687, 0.4307, 0.678, 0.3029, 0.6837, 0.3143, 0.682, 0.2619, 0.6763, 0.2506, 0.6306, 0.5441, 0.6363, 0.5327, 0.6379, 0.4791, 0.6322, 0.4905, 0.631, 0.5913, 0.6322, 0.6261, 0.6379, 0.6147, 0.6367, 0.5799, 0.682, 0.2619, 0.6827, 0.2076, 0.677, 0.1962, 0.6763, 0.2506, 0.6306, 0.5441, 0.631, 0.5913, 0.6367, 0.5799, 0.6363, 0.5327, 0.6408, 0.2387, 0.6382, 0.2907, 0.6433, 0.2675, 0.6459, 0.2156, 0.6904, 0.212, 0.6904, 0.2568, 0.694, 0.2568, 0.694, 0.212, 0.6382, 0.2907, 0.6408, 0.3231, 0.6459, 0.3, 0.6433, 0.2675, 0.6661, 0.3787, 0.6687, 0.3463, 0.6637, 0.3231, 0.6611, 0.3556, 0.6827, 0.2076, 0.6837, 0.1785, 0.678, 0.1671, 0.677, 0.1962, 0.694, 0.3913, 0.694, 0.3464, 0.6904, 0.3464, 0.6904, 0.3913, 0.64, 0.3463, 0.6408, 0.3947, 0.6459, 0.3716, 0.645, 0.3231, 0.6382, 0.4307, 0.6357, 0.3787, 0.6306, 0.3556, 0.6332, 0.4076, 0.6332, 0.4076, 0.6323, 0.456, 0.6374, 0.4791, 0.6382, 0.4307, 0.678, 0.45, 0.6837, 0.4614, 0.682, 0.4091, 0.6763, 0.3977, 0.6382, 0.5441, 0.6439, 0.5327, 0.6456, 0.4791, 0.6399, 0.4905, 0.6387, 0.5913, 0.6399, 0.6261, 0.6456, 0.6147, 0.6443, 0.5799, 0.682, 0.4091, 0.6827, 0.3547, 0.677, 0.3433, 0.6763, 0.3977, 0.6382, 0.5441, 0.6387, 0.5913, 0.6443, 0.5799, 0.6439, 0.5327, 0.6408, 0.3947, 0.6382, 0.4467, 0.6433, 0.4235, 0.6459, 0.3716, 0.694, 0.3464, 0.694, 0.3016, 0.6904, 0.3016, 0.6904, 0.3464, 0.6382, 0.4467, 0.6408, 0.4791, 0.6459, 0.456, 0.6433, 0.4235, 0.6357, 0.3787, 0.6382, 0.3463, 0.6332, 0.3231, 0.6306, 0.3556, 0.6827, 0.3547, 0.6837, 0.3257, 0.678, 0.3143, 0.677, 0.3433, 0.694, 0.4361, 0.694, 0.3913, 0.6904, 0.3913, 0.6904, 0.4361, 0.6476, 0.3463, 0.6484, 0.3947, 0.6535, 0.3716, 0.6526, 0.3231, 0.6611, 0.4307, 0.6585, 0.3787, 0.6535, 0.3556, 0.656, 0.4076, 0.656, 0.4076, 0.6552, 0.456, 0.6602, 0.4791, 0.6611, 0.4307, 0.678, 0.5971, 0.6837, 0.6085, 0.682, 0.5562, 0.6763, 0.5448, 0.6456, 0.5441, 0.6512, 0.5327, 0.6529, 0.4791, 0.6472, 0.4905, 0.646, 0.5913, 0.6472, 0.6261, 0.6529, 0.6147, 0.6517, 0.5799, 0.682, 0.5562, 0.6827, 0.5019, 0.677, 0.4905, 0.6763, 0.5448, 0.6456, 0.5441, 0.646, 0.5913, 0.6517, 0.5799, 0.6512, 0.5327, 0.6484, 0.3947, 0.6459, 0.4467, 0.6509, 0.4235, 0.6535, 0.3716, 0.6904, 0.2568, 0.6904, 0.3016, 0.694, 0.3016, 0.694, 0.2568, 0.6459, 0.4467, 0.6484, 0.4791, 0.6535, 0.456, 0.6509, 0.4235, 0.6585, 0.3787, 0.6611, 0.3463, 0.656, 0.3231, 0.6535, 0.3556, 0.6827, 0.5019, 0.6837, 0.4728, 0.678, 0.4614, 0.677, 0.4905, 0.6904, 0.3403, 0.6893, 0.3144, 0.6837, 0.3289, 0.6849, 0.3547, 0.6704, 0.3, 0.6755, 0.3231, 0.6763, 0.2747, 0.6713, 0.2516, 0.6687, 0.2156, 0.6637, 0.2387, 0.6611, 0.2907, 0.6661, 0.2675, 0.6637, 0.2387, 0.6687, 0.2156, 0.6679, 0.1671, 0.6628, 0.1903, 0.6849, 0.3547, 0.6837, 0.4078, 0.6893, 0.3934, 0.6904, 0.3403, 0.6529, 0.533, 0.654, 0.5861, 0.6596, 0.6005, 0.6584, 0.5474, 0.6623, 0.6454, 0.6623, 0.6005, 0.6576, 0.6005, 0.6576, 0.6454, 0.6893, 0.3934, 0.6837, 0.4078, 0.6849, 0.4617, 0.6904, 0.4472, 0.6529, 0.533, 0.6584, 0.5474, 0.6596, 0.4936, 0.654, 0.4791, 0.6713, 0.2516, 0.6763, 0.2747, 0.6738, 0.2227, 0.6687, 0.1996, 0.694, 0.4809, 0.6904, 0.4809, 0.6904, 0.5257, 0.694, 0.5257, 0.6687, 0.1996, 0.6738, 0.2227, 0.6763, 0.1903, 0.6713, 0.1671, 0.6661, 0.2675, 0.6611, 0.2907, 0.6637, 0.3231, 0.6687, 0.3, 0.667, 0.6005, 0.667, 0.6454, 0.671, 0.6454, 0.671, 0.6005, 0.6904, 0.193, 0.6893, 0.1671, 0.6837, 0.1816, 0.6849, 0.2075, 0.6704, 0.456, 0.6755, 0.4791, 0.6763, 0.4307, 0.6713, 0.4076, 0.6611, 0.2156, 0.656, 0.2387, 0.6535, 0.2907, 0.6585, 0.2675, 0.656, 0.2387, 0.6611, 0.2156, 0.6602, 0.1671, 0.6552, 0.1903, 0.6849, 0.2075, 0.6837, 0.2605, 0.6893, 0.2461, 0.6904, 0.193, 0.6596, 0.533, 0.6608, 0.5861, 0.6664, 0.6005, 0.6652, 0.5474, 0.6576, 0.6454, 0.6576, 0.6005, 0.6529, 0.6005, 0.6529, 0.6454, 0.6893, 0.2461, 0.6837, 0.2605, 0.6849, 0.3144, 0.6904, 0.3, 0.6596, 0.533, 0.6652, 0.5474, 0.6664, 0.4936, 0.6608, 0.4791, 0.6713, 0.4076, 0.6763, 0.4307, 0.6738, 0.3787, 0.6687, 0.3556, 0.694, 0.5706, 0.6904, 0.5706, 0.6904, 0.6154, 0.694, 0.6154, 0.6687, 0.3556, 0.6738, 0.3787, 0.6763, 0.3463, 0.6713, 0.3231, 0.6585, 0.2675, 0.6535, 0.2907, 0.656, 0.3231, 0.6611, 0.3, 0.6944, 0.212, 0.6944, 0.1671, 0.6904, 0.1671, 0.6904, 0.212, 0.6904, 0.4875, 0.6893, 0.4617, 0.6837, 0.4761, 0.6849, 0.502, 0.6476, 0.3, 0.6526, 0.3231, 0.6535, 0.2747, 0.6484, 0.2516, 0.6382, 0.2156, 0.6332, 0.2387, 0.6306, 0.2907, 0.6357, 0.2675, 0.6332, 0.2387, 0.6382, 0.2156, 0.6374, 0.1671, 0.6323, 0.1903, 0.6849, 0.502, 0.6837, 0.5551, 0.6893, 0.5406, 0.6904, 0.4875, 0.6664, 0.533, 0.6675, 0.5861, 0.6731, 0.6005, 0.6719, 0.5474, 0.6623, 0.6005, 0.6623, 0.6454, 0.667, 0.6454, 0.667, 0.6005, 0.6893, 0.5406, 0.6837, 0.5551, 0.6849, 0.6089, 0.6904, 0.5945, 0.6664, 0.533, 0.6719, 0.5474, 0.6731, 0.4936, 0.6675, 0.4791, 0.6484, 0.2516, 0.6535, 0.2747, 0.6509, 0.2227, 0.6459, 0.1996, 0.694, 0.5257, 0.6904, 0.5257, 0.6904, 0.5706, 0.694, 0.5706, 0.6459, 0.1996, 0.6509, 0.2227, 0.6535, 0.1903, 0.6484, 0.1671, 0.6357, 0.2675, 0.6306, 0.2907, 0.6332, 0.3231, 0.6382, 0.3, 0.6749, 0.6454, 0.6749, 0.6005, 0.671, 0.6005, 0.671, 0.6454, 0.4668, 0.6259, 0.4335, 0.6259, 0.4335, 0.5, 0.4668, 0.5, 0.4668, 0.5, 0.4335, 0.5, 0.4335, 0.3741, 0.4668, 0.3741, 0.5, 0.3741, 0.4668, 0.3741, 0.4668, 0.2481, 0.5, 0.2481, 0.4668, 0.5, 0.4668, 0.3741, 0.5, 0.3741, 0.5, 0.5, 0.5665, 0.5, 0.5332, 0.5, 0.5332, 0.3741, 0.5665, 0.3741, 0.5332, 0.5, 0.5332, 0.6259, 0.5, 0.6259, 0.5, 0.5, 0.5332, 0.5, 0.5, 0.5, 0.5, 0.3741, 0.5332, 0.3741, 0.5, 0.3741, 0.5, 0.2481, 0.5332, 0.2481, 0.5332, 0.3741, 0.4668, 0.3741, 0.4335, 0.3741, 0.4335, 0.2481, 0.4668, 0.2481, 0.4668, 0.6259, 0.4668, 0.5, 0.5, 0.5, 0.5, 0.6259, 0.5665, 0.3741, 0.5332, 0.3741, 0.5332, 0.2481, 0.5665, 0.2481, 0.4668, 0.7519, 0.4335, 0.7519, 0.4335, 0.6259, 0.4668, 0.6259, 0.6583, 0.4375, 0.6583, 0.4375, 0.6583, 0.4375, 0.6583, 0.4375, 0.6583, 0.4375, 0.6583, 0.4375, 0.6583, 0.4375, 0.6583, 0.4375, 0.6583, 0.4375, 0.6583, 0.4375, 0.6583, 0.4375, 0.6583, 0.4375, 0.6583, 0.4375, 0.6583, 0.4375, 0.6583, 0.4375, 0.6583, 0.4375, 0.6583, 0.4375, 0.6583, 0.4375, 0.6583, 0.4375, 0.6583, 0.4375, 0.6583, 0.4375, 0.6583, 0.4375, 0.6583, 0.4375, 0.6583, 0.4375, 0.6583, 0.4375, 0.6583, 0.4375, 0.6583, 0.4375, 0.6583, 0.4375, 0.6583, 0.4375, 0.6583, 0.4375, 0.6583, 0.4375, 0.6583, 0.4375, 0.6583, 0.4375, 0.6583, 0.4375, 0.6583, 0.4375, 0.6583, 0.4375, 0.6583, 0.4375, 0.6583, 0.4375, 0.6583, 0.4375, 0.6583, 0.4375, 0.6583, 0.4375, 0.6583, 0.4375, 0.6583, 0.4375, 0.6583, 0.4375, 0.6583, 0.4375, 0.6583, 0.4375, 0.6583, 0.4375, 0.6583, 0.4375, 0.6583, 0.4375, 0.6583, 0.4375, 0.6583, 0.4375, 0.6583, 0.4375, 0.6583, 0.4375, 0.6583, 0.4375, 0.6583, 0.4375, 0.6583, 0.4375, 0.6583, 0.4375, 0.6583, 0.4375, 0.6583, 0.4375, 0.6583, 0.4375, 0.6583, 0.4375, 0.6583, 0.4375, 0.6583, 0.4375, 0.6583, 0.4375, 0.6583, 0.4375, 0.6583, 0.4375, 0.6583, 0.4375, 0.6583, 0.4375, 0.6583, 0.4375, 0.6583, 0.4375, 0.6583, 0.4375, 0.6583, 0.4375, 0.6583, 0.4375, 0.6583, 0.4375, 0.6583, 0.4375, 0.6583, 0.4375, 0.6583, 0.4375, 0.6583, 0.4375, 0.6583, 0.4375, 0.6583, 0.4375, 0.6583, 0.4375, 0.6583, 0.4375, 0.6583, 0.4375, 0.6583, 0.4375, 0.6583, 0.4375, 0.3076, 0.4971, 0.3076, 0.5478, 0.3089, 0.5487, 0.3089, 0.5502, 0.3183, 0.5575, 0.3183, 0.4971, 0.3183, 0.4971, 0.3183, 0.5575, 0.3228, 0.5106, 0.3235, 0.4971, 0.3076, 0.4971, 0.3076, 0.5478, 0.2954, 0.5478, 0.2955, 0.5492, 0.2932, 0.5492, 0.2932, 0.4971, 0.2932, 0.4971, 0.2932, 0.4703, 0.2812, 0.4703, 0.2812, 0.4971, 0.3076, 0.4703, 0.3076, 0.4703, 0.2932, 0.4703, 0.2932, 0.4703, 0.2932, 0.4703, 0.2932, 0.4703, 0.2812, 0.4703, 0.2812, 0.4703, 0.08386, 0.4751, 0.08386, 0.4751, 0.06852, 0.4389, 0.06852, 0.4389, 0.2932, 0.4971, 0.2932, 0.5492, 0.2833, 0.5259, 0.2812, 0.4971, 0.1063, 0.5565, 0.1063, 0.5565, 0.09044, 0.5565, 0.09044, 0.5565, 0.08386, 0.4751, 0.0845, 0.483, 0.08945, 0.5443, 0.08945, 0.5443, 0.08395, 0.4762, 0.08386, 0.4751, 0.09044, 0.5565, 0.09044, 0.5565, 0.09044, 0.5565, 0.09044, 0.5565, 0.09044, 0.5565, 0.123, 0.488, 0.123, 0.488, 0.1142, 0.5482, 0.1142, 0.5482, 0.123, 0.488, 0.1083, 0.4767, 0.1063, 0.5417, 0.1063, 0.5417, 0.1063, 0.5565, 0.1142, 0.5482, 0.1142, 0.5482, 0.1142, 0.5482, 0.1063, 0.5565, 0.1063, 0.5565, 0.08386, 0.4751, 0.08756, 0.4751, 0.0922, 0.5417, 0.1063, 0.5417, 0.1063, 0.5565, 0.09044, 0.5565, 0.3183, 0.4703, 0.3183, 0.4703, 0.3076, 0.4703, 0.3076, 0.4703, 0.3183, 0.4971, 0.3183, 0.5575, 0.3089, 0.5502, 0.3089, 0.5487, 0.3076, 0.5478, 0.3076, 0.4971, 0.2932, 0.4971, 0.2932, 0.5492, 0.2955, 0.5492, 0.2954, 0.5478, 0.3076, 0.5478, 0.3076, 0.4971, 0.3235, 0.4971, 0.3228, 0.5106, 0.3228, 0.5106, 0.3235, 0.4971, 0.3183, 0.4971, 0.3183, 0.4703, 0.3228, 0.4703, 0.3235, 0.4971, 0.3183, 0.4703, 0.3183, 0.4703, 0.3228, 0.4703, 0.3228, 0.4703, 0.3228, 0.5106, 0.3183, 0.5575, 0.319, 0.5503, 0.3221, 0.5178, 0.3183, 0.5575, 0.3183, 0.4971, 0.3235, 0.4971, 0.3228, 0.5106, 0.3228, 0.4703, 0.3235, 0.4971, 0.3235, 0.4971, 0.3228, 0.4703, 0.2932, 0.4703, 0.2932, 0.4971, 0.3076, 0.4971, 0.3076, 0.4703, 0.3183, 0.4703, 0.3183, 0.4971, 0.3076, 0.4971, 0.3076, 0.4703, 0.2932, 0.4703, 0.2932, 0.4971, 0.2812, 0.4971, 0.2812, 0.4703, 0.2932, 0.5492, 0.2932, 0.4971, 0.2812, 0.4971, 0.2833, 0.5259, 0.3076, 0.4703, 0.3076, 0.4971, 0.2932, 0.4971, 0.2932, 0.4703, 0.3183, 0.4703, 0.3183, 0.4971, 0.3235, 0.4971, 0.3228, 0.4703, 0.3076, 0.4703, 0.3076, 0.4971, 0.3183, 0.4971, 0.3183, 0.4703, 0.06523, 0.394, 0.06523, 0.394, 0.06852, 0.4389, 0.06852, 0.4389, 0.319, 0.5503, 0.3221, 0.5178, 0.3203, 0.5078, 0.3171, 0.5403, 0.3228, 0.5106, 0.3228, 0.5106, 0.3221, 0.5178, 0.3221, 0.5178, 0.3183, 0.5575, 0.3183, 0.5575, 0.319, 0.5503, 0.319, 0.5503, 0.3183, 0.5575, 0.3228, 0.5106, 0.3221, 0.5178, 0.319, 0.5503, 0.3171, 0.5403, 0.3171, 0.5403, 0.3203, 0.5078, 0.3203, 0.5078, 0.3221, 0.5178, 0.3221, 0.5178, 0.3203, 0.5078, 0.3203, 0.5078, 0.3221, 0.5178, 0.319, 0.5503, 0.3171, 0.5403, 0.3203, 0.5078, 0.319, 0.5503, 0.319, 0.5503, 0.3171, 0.5403, 0.3171, 0.5403, 0.06523, 0.394, 0.06523, 0.394, 0.06523, 0.3523, 0.06523, 0.3523, 0.1063, 0.5417, 0.1063, 0.5417, 0.1083, 0.4767, 0.123, 0.488, 0.1142, 0.5482, 0.1063, 0.5565, 0.08386, 0.4751, 0.08395, 0.4762, 0.08395, 0.4762, 0.0845, 0.483, 0.08386, 0.4751, 0.08386, 0.4751, 0.08386, 0.4751, 0.08386, 0.4751, 0.1063, 0.5417, 0.0922, 0.5417, 0.08756, 0.4751, 0.08386, 0.4751, 0.09044, 0.5565, 0.1063, 0.5565, 0.2812, 0.4703, 0.2812, 0.4703, 0.2812, 0.4703, 0.2812, 0.4703, 0.319, 0.5503, 0.319, 0.5503, 0.3171, 0.5403, 0.3171, 0.5403, 0.3221, 0.5178, 0.3221, 0.5178, 0.3203, 0.5078, 0.3203, 0.5078, 0.3171, 0.5403, 0.3171, 0.5403, 0.3203, 0.5078, 0.3203, 0.5078, 0.3183, 0.5575, 0.3183, 0.5575, 0.319, 0.5503, 0.319, 0.5503, 0.3228, 0.5106, 0.3228, 0.5106, 0.3221, 0.5178, 0.3221, 0.5178, 0.06523, 0.394, 0.06852, 0.4389, 0.06852, 0.4389, 0.06523, 0.394, 0.3228, 0.4703, 0.3235, 0.4971, 0.3235, 0.4971, 0.3228, 0.4703, 0.3183, 0.4703, 0.3183, 0.4703, 0.3228, 0.4703, 0.3228, 0.4703, 0.3235, 0.4971, 0.3228, 0.5106, 0.3228, 0.5106, 0.3235, 0.4971, 0.3183, 0.4703, 0.3183, 0.4703, 0.3076, 0.4703, 0.3076, 0.4703, 0.1142, 0.5482, 0.1142, 0.5482, 0.1063, 0.5565, 0.1063, 0.5565, 0.123, 0.488, 0.123, 0.488, 0.1142, 0.5482, 0.1142, 0.5482, 0.1063, 0.5565, 0.1063, 0.5565, 0.09044, 0.5565, 0.09044, 0.5565, 0.06852, 0.4389, 0.06523, 0.394, 0.06523, 0.394, 0.06852, 0.4389, 0.2932, 0.4703, 0.2932, 0.4703, 0.2812, 0.4703, 0.2812, 0.4703, 0.3076, 0.4703, 0.3076, 0.4703, 0.2932, 0.4703, 0.2932, 0.4703, 0.3076, 0.4703, 0.3076, 0.4703, 0.2932, 0.4703, 0.2932, 0.4703, 0.2932, 0.4703, 0.2932, 0.4703, 0.2812, 0.4703, 0.2812, 0.4703, 0.3183, 0.4703, 0.3183, 0.4703, 0.3076, 0.4703, 0.3076, 0.4703, 0.3235, 0.4971, 0.3228, 0.5106, 0.3228, 0.5106, 0.3235, 0.4971, 0.3228, 0.4703, 0.3235, 0.4971, 0.3235, 0.4971, 0.3228, 0.4703, 0.06523, 0.394, 0.06523, 0.394, 0.06852, 0.4389, 0.06852, 0.4389, 0.3183, 0.5575, 0.3183, 0.5575, 0.319, 0.5503, 0.319, 0.5503, 0.3171, 0.5403, 0.3171, 0.5403, 0.3203, 0.5078, 0.3203, 0.5078, 0.319, 0.5503, 0.319, 0.5503, 0.3171, 0.5403, 0.3171, 0.5403, 0.06523, 0.3523, 0.06523, 0.394, 0.06523, 0.394, 0.06523, 0.3523, 0.3221, 0.5178, 0.3221, 0.5178, 0.3203, 0.5078, 0.3203, 0.5078, 0.3228, 0.5106, 0.3228, 0.5106, 0.3221, 0.5178, 0.3221, 0.5178, 0.3183, 0.4703, 0.3183, 0.4703, 0.3228, 0.4703, 0.3228, 0.4703, 0.1142, 0.5482, 0.1142, 0.5482, 0.1063, 0.5565, 0.1063, 0.5565, 0.123, 0.488, 0.123, 0.488, 0.1142, 0.5482, 0.1142, 0.5482, 0.1063, 0.5565, 0.1063, 0.5565, 0.09044, 0.5565, 0.09044, 0.5565, 0.08386, 0.4751, 0.08386, 0.4751, 0.08386, 0.4751, 0.08386, 0.4751, 0.08386, 0.4751, 0.08386, 0.4751, 0.06852, 0.4389, 0.06852, 0.4389, 0.1063, 0.5565, 0.1063, 0.5565, 0.09044, 0.5565, 0.09044, 0.5565, 0.123, 0.488, 0.123, 0.488, 0.1142, 0.5482, 0.1142, 0.5482, 0.1142, 0.5482, 0.1142, 0.5482, 0.1063, 0.5565, 0.1063, 0.5565, 0.3183, 0.4703, 0.3183, 0.4703, 0.3228, 0.4703, 0.3228, 0.4703, 0.3228, 0.5106, 0.3228, 0.5106, 0.3221, 0.5178, 0.3221, 0.5178, 0.3221, 0.5178, 0.3221, 0.5178, 0.3203, 0.5078, 0.3203, 0.5078, 0.06523, 0.394, 0.06523, 0.394, 0.06523, 0.3523, 0.06523, 0.3523, 0.319, 0.5503, 0.319, 0.5503, 0.3171, 0.5403, 0.3171, 0.5403, 0.3171, 0.5403, 0.3171, 0.5403, 0.3203, 0.5078, 0.3203, 0.5078, 0.3183, 0.5575, 0.3183, 0.5575, 0.319, 0.5503, 0.319, 0.5503, 0.06852, 0.4389, 0.08386, 0.4751, 0.08386, 0.4751, 0.06852, 0.4389, 0.3228, 0.4703, 0.3235, 0.4971, 0.3235, 0.4971, 0.3228, 0.4703, 0.3235, 0.4971, 0.3228, 0.5106, 0.3228, 0.5106, 0.3235, 0.4971, 0.3183, 0.4703, 0.3183, 0.4703, 0.3076, 0.4703, 0.3076, 0.4703, 0.2932, 0.4703, 0.2932, 0.4703, 0.2812, 0.4703, 0.2812, 0.4703, 0.3076, 0.4703, 0.3076, 0.4703, 0.2932, 0.4703, 0.2932, 0.4703, 0.06523, 0.394, 0.06523, 0.394, 0.06523, 0.3523, 0.06523, 0.3523, 0.06523, 0.394, 0.06523, 0.394, 0.06852, 0.4389, 0.06852, 0.4389, 0.08386, 0.4751, 0.08386, 0.4751, 0.06852, 0.4389, 0.06852, 0.4389, 0.06523, 0.394, 0.06523, 0.394, 0.06523, 0.3523, 0.06523, 0.3523, 0.08386, 0.4751, 0.08386, 0.4751, 0.06852, 0.4389, 0.06852, 0.4389, 0.06523, 0.394, 0.06523, 0.394, 0.06852, 0.4389, 0.06852, 0.4389, 0.2812, 0.4703, 0.2812, 0.4703, 0.2812, 0.4703, 0.2812, 0.4703, 0.06523, 0.394, 0.06523, 0.3523, 0.06523, 0.3523, 0.06523, 0.394, 0.08386, 0.4751, 0.06852, 0.4389, 0.06852, 0.4389, 0.08386, 0.4751, 0.08386, 0.4751, 0.08386, 0.4751, 0.08386, 0.4751, 0.08386, 0.4751])
me_cube.materials.append(mat_material)
me_cube.use_remesh_preserve_volume = False
me_cube.use_remesh_preserve_attributes = False
me_cube.use_mirror_vertex_groups = False
me_cube.update()

# ---- objects
ob_cube_002 = bpy.data.objects.new('Cube.002', me_cube_009)
ob_cube_001 = bpy.data.objects.new('Cube.001', me_cube_008)
ob_hemi = bpy.data.objects.new('Hemi', light_hemi)
ob_cube = bpy.data.objects.new('Cube', me_cube)

# ---- transforms, parenting, visibility, modifiers, constraints
ob_cube_002.location = (0.0, 0.0, 0.8884)
ob_cube_002.lock_rotations_4d = False
ob_cube_002.empty_display_type = 'ARROWS'
ob_cube_002.lineart.crease_threshold = 0.0
ob_cube_001.location = (0.0, 0.0, 0.8884)
ob_cube_001.lock_rotations_4d = False
ob_cube_001.empty_display_type = 'ARROWS'
ob_cube_001.lineart.crease_threshold = 0.0
ob_hemi.location = (0.0, 0.0, 0.0)
ob_hemi.lineart.crease_threshold = 0.0
ob_cube.location = (0.0, 0.0, 0.8884)
ob_cube.lock_rotations_4d = False
ob_cube.empty_display_type = 'ARROWS'
ob_cube.lineart.crease_threshold = 0.0

# ---- collection membership
col_collection_1.objects.link(ob_cube_002)
col_collection_1.objects.link(ob_cube_001)
col_collection_1.objects.link(ob_hemi)
col_collection_1.objects.link(ob_cube)

# ---- scene / render settings (as saved in the file)
scene.frame_start = 1; scene.frame_end = 250; scene.frame_set(67)
scene.render.engine = 'BLENDER_EEVEE_NEXT'
scene.render.resolution_percentage = 50
scene.render.dither_intensity = 0.0
scene.cycles.use_denoising = False
scene.cycles.samples = 128
scene.cycles.sampling_pattern = 'TABULATED_SOBOL'
scene.cycles.light_sampling_threshold = 0.0
scene.cycles.use_adaptive_sampling = False
scene.cycles.use_light_tree = False
scene.cycles.blur_glossy = 0.0
scene.cycles.sample_clamp_indirect = 0.0
scene.view_settings.view_transform = 'Standard'
bpy.context.view_layer.update()

# ---- added for rendering (the .blend has no active camera): camera
cam_auto = bpy.data.cameras.new('AutoCamera')
cam_auto.lens = 50.0
cam_auto.sensor_width = 36.0
cam_auto.clip_end = 1000.0
ob_auto_camera = bpy.data.objects.new('AutoCamera', cam_auto)
scene.collection.objects.link(ob_auto_camera)
ob_auto_camera.location = (6.41843, -7.49887, 6.1644)
ob_auto_camera.rotation_euler = (1.09748, -7.21219e-08, 0.694738)
scene.camera = ob_auto_camera
bpy.context.view_layer.update()
